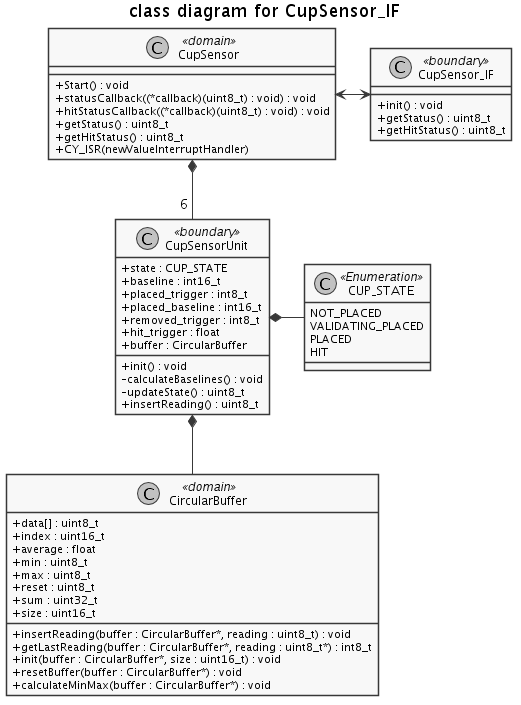

The diagram above was rendered by PlantUML. Its source (embedded in the PNG):
@startuml classDiagram.png


skinparam monochrome true
skinparam Shadowing false
skinparam classAttributeIconSize 0

title class diagram for CupSensor_IF

class CupSensor <<domain>> {
  +Start() : void
  +statusCallback((*callback)(uint8_t) : void) : void
  +hitStatusCallback((*callback)(uint8_t) : void) : void
  +getStatus() : uint8_t
  +getHitStatus() : uint8_t
  +CY_ISR(newValueInterruptHandler)
}

class CircularBuffer <<domain>> {
  +data[] : uint8_t
  +index : uint16_t
  +average : float
  +min : uint8_t
  +max : uint8_t
  +reset : uint8_t
  +sum : uint32_t
  +size : uint16_t

  +insertReading(buffer : CircularBuffer*, reading : uint8_t) : void
  +getLastReading(buffer : CircularBuffer*, reading : uint8_t*) : int8_t
  +init(buffer : CircularBuffer*, size : uint16_t) : void
  +resetBuffer(buffer : CircularBuffer*) : void
  +calculateMinMax(buffer : CircularBuffer*) : void
}


class CupSensorUnit <<boundary>> {
  +state : CUP_STATE
  +baseline : int16_t
  +placed_trigger : int8_t
  +placed_baseline : int16_t
  +removed_trigger : int8_t
  +hit_trigger : float
  +buffer : CircularBuffer

  +init() : void
  -calculateBaselines() : void
  -updateState() : uint8_t
  +insertReading() : uint8_t
}

class CUP_STATE <<Enumeration>>{
  NOT_PLACED
  VALIDATING_PLACED
  PLACED
  HIT
}

class CupSensor_IF <<boundary>> {
  +init() : void
  +getStatus() : uint8_t
  +getHitStatus() : uint8_t
}





CupSensor <-> CupSensor_IF

CupSensor  *-- "6 " CupSensorUnit

CupSensorUnit *-- CircularBuffer
CupSensorUnit  *-  CUP_STATE



@enduml